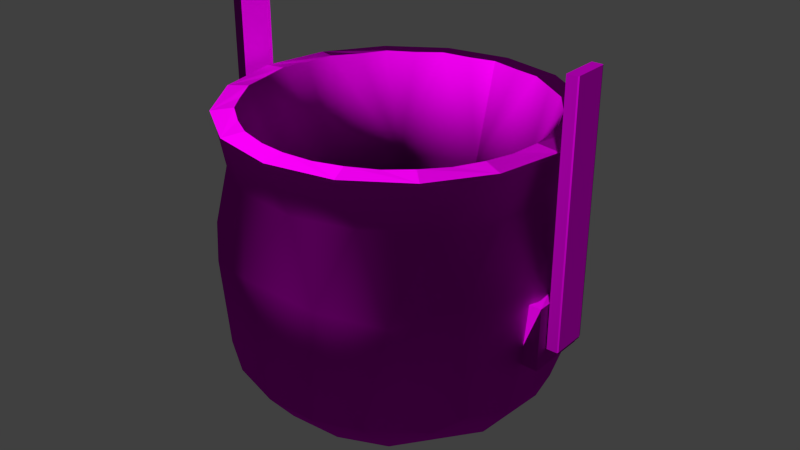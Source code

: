 # Source: obstacles_2way_lavabucket_1.blend  (saved by Blender 2.70.0; exported with 4.5.12 LTS)
import bpy
from mathutils import Matrix  # noqa: F401  (used for matrix-valued properties, if any)

bpy.ops.wm.read_factory_settings(use_empty=True)
scene = bpy.context.scene
scene.name = 'Scene'

# ---- collections
col_collection_1 = bpy.data.collections.new('Collection 1'); scene.collection.children.link(col_collection_1)

# ---- images (referenced by path relative to the original .blend; pixels are not part of the script)
import os
ASSET_DIR = os.environ.get("B2B_ASSET_DIR", "")  # directory of the original .blend (textures are referenced by path, not embedded)
HERE = os.path.dirname(os.path.abspath(__file__))  # packed textures are extracted next to this script under _unpacked/

def load_image(name, relpath, width, height, colorspace="sRGB"):
    """Load a texture the original file referenced (path relative to the .blend, or extracted next to this script)."""
    p = next((c for c in (os.path.join(HERE, relpath), os.path.join(ASSET_DIR, relpath)) if relpath and os.path.exists(c)), "")
    if p:
        img = bpy.data.images.load(p, check_existing=True)
        img.name = name
    else:  # same state as the original file: an image datablock whose file is absent (Cycles renders it pink)
        img = bpy.data.images.new(name, width, height)
        img.source = "FILE"
        img.filepath = "//" + (relpath or name)
    img.colorspace_settings.name = colorspace
    return img
img_obstacles_2way_metal_2_normal_jpg = load_image('obstacles_2way_metal_2_normal.jpg', 'Texturen/obstacles_2way_metal_2_normal.jpg', 1024, 1024, 'sRGB')
img_obstacles_2way_metal_2_diffuse_jpg = load_image('obstacles_2way_metal_2_diffuse.jpg', 'Texturen/obstacles_2way_metal_2_diffuse.jpg', 1024, 1024, 'sRGB')
img_obstacles_2way_metal_1_normal_jpg = load_image('obstacles_2way_metal_1_normal.jpg', 'Texturen/obstacles_2way_metal_1_normal.jpg', 1024, 1024, 'sRGB')
img_obstacles_2way_metal_1_diffuse_jpg = load_image('obstacles_2way_metal_1_diffuse.jpg', 'Texturen/obstacles_2way_metal_1_diffuse.jpg', 1024, 1024, 'sRGB')

# ---- materials (node trees are filled in below, after node groups)
mat_obstacles_2way_lavabucket_1_arms_metal_2 = bpy.data.materials.new('obstacles_2way_lavabucket_1_arms_metal_2')
mat_obstacles_2way_lavabucket_1_arms_metal_2.alpha_threshold = 0.0
mat_obstacles_2way_lavabucket_1_arms_metal_2.roughness = 0.5
mat_obstacles_2way_lavabucket_1_arms_metal_2.line_color = (0.0, 0.0, 0.0, 1.0)
mat_obstacles_2way_lavabucket_1_body_metal_1 = bpy.data.materials.new('obstacles_2way_lavabucket_1_body_metal_1')
mat_obstacles_2way_lavabucket_1_body_metal_1.alpha_threshold = 0.0
mat_obstacles_2way_lavabucket_1_body_metal_1.roughness = 0.5
mat_obstacles_2way_lavabucket_1_body_metal_1.line_color = (0.0, 0.0, 0.0, 1.0)

# ---- material node trees
mat_obstacles_2way_lavabucket_1_arms_metal_2.use_nodes = True; mat_obstacles_2way_lavabucket_1_arms_metal_2.node_tree.nodes.clear()
_N = mat_obstacles_2way_lavabucket_1_arms_metal_2.node_tree.nodes; _L = mat_obstacles_2way_lavabucket_1_arms_metal_2.node_tree.links
n0 = _N.new('ShaderNodeOutputMaterial'); n0.name = 'Material Output'; n0.location = (300, 300)
n1 = _N.new('ShaderNodeBsdfDiffuse'); n1.name = 'Diffuse BSDF'; n1.location = (10, 300)
n2 = _N.new('ShaderNodeNormalMap'); n2.name = 'Normal Map'; n2.location = (-229, 184)
n3 = _N.new('ShaderNodeTexCoord'); n3.name = 'Texture Coordinate'; n3.location = (-691, 314)
n4 = _N.new('ShaderNodeTexImage'); n4.name = 'Image Texture.001'; n4.location = (-477, 188)
n4.width = 140
n4.image = img_obstacles_2way_metal_2_normal_jpg
n5 = _N.new('ShaderNodeTexImage'); n5.name = 'Image Texture'; n5.location = (-463, 448)
n5.width = 140
n5.image = img_obstacles_2way_metal_2_diffuse_jpg
_L.new(n1.outputs[0], n0.inputs[0])
_L.new(n3.outputs[2], n5.inputs[0])
_L.new(n3.outputs[2], n4.inputs[0])
_L.new(n5.outputs[0], n1.inputs[0])
_L.new(n4.outputs[0], n2.inputs[1])
_L.new(n2.outputs[0], n1.inputs[2])
n0.is_active_output = True
mat_obstacles_2way_lavabucket_1_body_metal_1.use_nodes = True; mat_obstacles_2way_lavabucket_1_body_metal_1.node_tree.nodes.clear()
_N = mat_obstacles_2way_lavabucket_1_body_metal_1.node_tree.nodes; _L = mat_obstacles_2way_lavabucket_1_body_metal_1.node_tree.links
n0 = _N.new('ShaderNodeOutputMaterial'); n0.name = 'Material Output'; n0.location = (300, 300)
n1 = _N.new('ShaderNodeBsdfDiffuse'); n1.name = 'Diffuse BSDF'; n1.location = (10, 300)
n2 = _N.new('ShaderNodeNormalMap'); n2.name = 'Normal Map'; n2.location = (-229, 184)
n3 = _N.new('ShaderNodeTexCoord'); n3.name = 'Texture Coordinate'; n3.location = (-691, 314)
n4 = _N.new('ShaderNodeTexImage'); n4.name = 'Image Texture.001'; n4.location = (-477, 188)
n4.width = 140
n4.image = img_obstacles_2way_metal_1_normal_jpg
n5 = _N.new('ShaderNodeTexImage'); n5.name = 'Image Texture'; n5.location = (-463, 448)
n5.width = 140
n5.image = img_obstacles_2way_metal_1_diffuse_jpg
_L.new(n1.outputs[0], n0.inputs[0])
_L.new(n3.outputs[2], n5.inputs[0])
_L.new(n3.outputs[2], n4.inputs[0])
_L.new(n5.outputs[0], n1.inputs[0])
_L.new(n4.outputs[0], n2.inputs[1])
_L.new(n2.outputs[0], n1.inputs[2])
n0.is_active_output = True

# ---- world
world_world = bpy.data.worlds.new('World'); scene.world = world_world
world_world.color = (0.05088, 0.05088, 0.05088)
world_world.use_sun_shadow = False
world_world.sun_shadow_jitter_overblur = 0.0
world_world.cycles.sampling_method = 'MANUAL'
world_world.cycles.sample_map_resolution = 256

# ---- meshes
me_cube_003 = bpy.data.meshes.new('Cube.003')
me_cube_003.from_pydata([(31.03, -0.8976, -0.8712), (31.03, -0.9976, -0.7712), (31.03, 1.002, -0.7712), (31.03, 0.9024, -0.8712), (32.83, 1.002, -0.7712), (32.93, 0.9024, -0.7712), (32.83, 0.9024, -0.8712), (32.93, -0.8976, -0.7712), (32.83, -0.9976, -0.7712), (32.83, -0.8976, -0.8712), (31.03, -0.9976, 12.58), (31.03, 1.002, 12.58), (32.83, 1.002, 12.58), (32.93, 0.9024, 12.58), (32.93, -0.8976, 12.58), (32.83, -0.9976, 12.58)], [], [(0, 3, 6, 9), (13, 14, 7, 5), (11, 12, 4, 2), (15, 10, 1, 8), (11, 2, 1, 10), (0, 1, 2, 3), (4, 5, 6), (7, 8, 9), (12, 15, 14, 13), (13, 5, 4, 12), (6, 3, 2, 4), (15, 8, 7, 14), (9, 6, 5, 7), (0, 9, 8, 1), (12, 11, 10, 15)])
_uv = me_cube_003.uv_layers.new(name='UVMap')
_uv.uv.foreach_set('vector', [0.5147, 0.2282, 0.5891, 0.2282, 0.5891, 0.3026, 0.5147, 0.3026, 0.3354, 0.7599, 0.2569, 0.7583, 0.257, 0.2563, 0.3391, 0.2567, 0.4166, 0.7664, 0.3445, 0.7649, 0.3463, 0.2559, 0.4276, 0.2312, 0.2477, 0.7636, 0.1713, 0.7648, 0.1713, 0.2314, 0.2494, 0.2557, 0.4277, 0.7759, 0.4277, 0.2241, 0.5104, 0.2241, 0.5104, 0.7759, 0.5147, 0.2282, 0.5105, 0.2241, 0.5932, 0.2241, 0.5891, 0.2282, 0.3463, 0.2559, 0.3391, 0.2567, 0.3419, 0.2493, 0.257, 0.2563, 0.2494, 0.2557, 0.254, 0.2492, 0.3445, 0.7649, 0.2477, 0.7636, 0.2569, 0.7583, 0.3354, 0.7599, 0.3354, 0.7599, 0.3391, 0.2567, 0.3463, 0.2559, 0.3445, 0.7649, 0.3419, 0.2493, 0.4255, 0.2241, 0.4276, 0.2312, 0.3463, 0.2559, 0.2477, 0.7636, 0.2494, 0.2557, 0.257, 0.2563, 0.2569, 0.7583, 0.254, 0.2492, 0.3419, 0.2493, 0.3391, 0.2567, 0.257, 0.2563, 0.1732, 0.225, 0.254, 0.2492, 0.2494, 0.2557, 0.1713, 0.2314, 0.5932, 0.3028, 0.5932, 0.3771, 0.5105, 0.3771, 0.5105, 0.3028])
me_cube_003.materials.append(mat_obstacles_2way_lavabucket_1_arms_metal_2)
me_cube_003.use_remesh_preserve_volume = False
me_cube_003.use_remesh_preserve_attributes = False
me_cube_003.use_mirror_vertex_groups = False
me_cube_003.update()
me_sphere = bpy.data.meshes.new('Sphere')
me_sphere.from_pydata([(-1.071, -0.1842, -0.3019), (-1.071, 0.1852, -0.3029), (-0.9341, 0.1843, -0.3026), (-0.9341, -0.1853, -0.3032), (-1.071, -0.1852, 0.2936), (-1.071, 0.1842, 0.2926), (-0.9341, 0.1853, 0.2939), (-0.9341, -0.1843, 0.2933), (0.9444, -0.1843, -0.3026), (0.9444, 0.1853, -0.3032), (1.082, 0.1842, -0.3019), (1.081, -0.1852, -0.3029), (0.9444, -0.1853, 0.2939), (0.9444, 0.1843, 0.2933), (1.081, 0.1852, 0.2936), (1.082, -0.1842, 0.2926), (-0.9383, -0.3886, 1.537), (-0.7181, -0.7181, 1.537), (0.7181, -0.7181, 1.537), (0.9383, -0.3886, 1.537), (0.9383, 0.3886, 1.537), (0.3886, 0.9383, 1.537), (-0.3886, 0.9383, 1.537), (-0.7181, 0.7181, 1.537), (-0.9383, 0.3886, 1.537), (-0.9973, 0.0, 1.496), (-0.9214, 0.3816, 1.496), (0.7052, 0.7052, 1.496), (0.9973, -3.278e-07, 1.496), (-6.054e-07, -0.9973, 1.496), (-0.7052, -0.7052, 1.496), (-0.9214, -0.3816, 1.496), (-0.3886, -0.9383, 1.537), (-6.602e-07, -1.016, 1.537), (0.3886, -0.9383, 1.537), (1.016, -5.813e-07, 1.537), (0.7181, 0.7181, 1.537), (1.71e-07, 1.016, 1.537), (-1.016, 7.161e-07, 1.537), (-0.8166, -0.3383, 1.558), (-5.662e-07, -0.8839, 1.558), (0.625, -0.625, 1.558), (0.8839, -2.98e-07, 1.558), (0.8166, 0.3383, 1.558), (-0.3383, 0.8166, 1.558), (-0.625, 0.625, 1.558), (-0.8839, 0.0, 1.558), (-0.7052, 0.7052, 1.496), (-0.3816, 0.9214, 1.496), (-1.118e-08, 0.9973, 1.496), (0.3816, 0.9214, 1.496), (0.9214, 0.3816, 1.496), (0.9214, -0.3817, 1.496), (0.7052, -0.7052, 1.496), (0.3816, -0.9214, 1.496), (-0.3817, -0.9214, 1.496), (-0.625, -0.625, 1.558), (-0.3383, -0.8166, 1.558), (0.3383, -0.8166, 1.558), (0.8166, -0.3383, 1.558), (0.625, 0.625, 1.558), (0.3383, 0.8166, 1.558), (-3.912e-08, 0.8839, 1.558), (-0.8166, 0.3383, 1.558), (-0.9689, 0.1927, 1.485), (-0.8214, -0.5488, 1.485), (-0.9689, -0.1927, 1.485), (-0.4863, 0.7277, 1.548), (0.8584, 0.1707, 1.548), (-0.8584, -0.1707, 1.548), (-0.8521, 0.4741, -0.7725), (-0.9489, 0.1887, -0.7884), (-0.5563, 0.8325, -0.6432), (-0.3168, 0.5311, -1.303), (-0.5526, 0.6963, -0.9872), (-0.06738, 0.5143, -1.374), (-0.202, 0.8642, -0.9969), (-0.1131, 0.9843, -0.6643), (0.2299, 0.9472, -0.7885), (0.6058, 0.7641, -0.7725), (0.5371, 0.3148, -1.301), (0.7548, 0.4768, -0.9882), (0.8661, 0.4811, -0.6643), (-0.5488, 0.8214, 1.485), (0.3885, -3.819e-07, -1.432), (0.6119, 0.0895, -1.303), (0.8798, 0.1517, -0.9882), (0.9843, 0.1131, -0.6643), (-0.1927, 0.9689, 1.485), (0.1927, 0.9689, 1.485), (0.5488, -0.8214, 1.485), (0.8661, -0.4811, -0.6643), (0.5992, -0.1743, -1.297), (0.9389, -0.2222, -0.803), (0.8214, -0.5488, 1.485), (0.8209, 0.6446, 0.3797), (-0.6446, 0.8209, 0.3797), (0.7429, -0.6247, -0.7898), (0.4456, -0.4131, -1.312), (-0.3962, 0.9565, 0.4063), (0.6239, -0.8363, 0.312), (0.4741, -0.8521, -0.7725), (1.036, -0.1247, 0.3797), (1.005, 0.2814, 0.3797), (-1.005, -0.2814, 0.3797), (-0.9097, 0.5118, 0.3797), (-0.185, -1.031, 0.4375), (-0.8209, -0.6446, 0.3797), (-0.1119, -0.9687, -0.7725), (0.0895, -0.6119, -1.303), (0.1888, -0.9489, -0.7884), (-1.036, 0.1247, 0.3797), (0.8815, -0.5654, 0.4375), (-0.4473, -0.8615, -0.7898), (-5.618e-07, -0.3885, -1.432), (-0.5339, -0.8964, 0.312), (0.2814, -1.005, 0.3797), (-0.6161, -0.776, -0.6643), (-0.1943, -0.197, -1.477), (-0.8324, -0.5072, -0.7885), (-0.2657, -0.006793, -1.476), (-0.05556, 0.1341, -1.503), (0.1961, 0.1904, -1.477), (0.193, -0.193, -1.474), (-0.9687, -0.1119, -0.7725), (0.1707, 0.8584, 1.548), (-0.4863, -0.7277, 1.548), (0.4863, 0.7277, 1.548), (-0.3417, -0.825, -0.7961), (-0.6314, 0.6314, -0.7961), (0.7463, -0.4987, -0.7954), (0.3417, 0.8249, -0.7961), (-0.1751, 0.8804, -0.7954), (-0.7463, -0.4987, -0.7954), (0.6914, 0.5588, -0.7956), (0.09377, -0.8841, -0.7956), (0.8526, 0.2517, -0.7956), (0.4249, -0.7809, -0.7956), (-0.8841, -0.09378, -0.7956), (0.8841, -0.09378, -0.7956), (-0.8526, 0.2517, -0.7956), (-0.4608, -0.566, 0.5745), (0.4009, 0.6, 0.5599), (0.6363, -0.3294, 0.5765), (0.5488, 0.8214, 1.485), (0.1927, -0.9689, 1.485), (0.9689, 0.1927, 1.485), (0.9689, -0.1927, 1.485), (-0.5488, -0.8214, 1.485), (-0.8214, 0.5488, 1.485), (-0.1927, -0.9689, 1.485), (0.8214, 0.5488, 1.485), (-0.1708, -0.8584, 1.548), (-0.7277, 0.4863, 1.548), (0.7277, -0.4863, 1.548), (-0.1707, 0.8584, 1.548), (-0.7277, -0.4863, 1.548), (0.7277, 0.4863, 1.548), (0.1707, -0.8584, 1.548), (0.4863, -0.7277, 1.548), (0.8584, -0.1707, 1.548), (-0.8584, 0.1707, 1.548), (0.7919, 0.5291, 1.055), (-0.7077, -0.1408, 0.5599), (0.4009, -0.6, 0.5599), (-0.5633, -0.1524, -1.339), (-0.76, 0.2149, -1.134), (-0.3931, 0.2404, -1.403), (-0.6194, 0.4482, -1.16), (0.2095, 0.5058, -1.349), (0.1781, 0.7713, -1.136), (0.4203, 0.629, -1.171), (0.3641, 0.8791, 1.097), (-0.07944, 0.9416, 1.079), (0.722, -0.6096, 1.079), (0.8012, -0.2431, -1.086), (0.4597, -0.6444, -1.136), (0.5266, 0.9005, 0.4046), (0.2276, -0.8037, -1.066), (-0.1306, -0.7807, -1.136), (-0.1247, 1.036, 0.3797), (-0.2648, -0.4904, -1.347), (-0.4194, -0.6713, -1.136), (0.2563, 1.011, 0.312), (-0.6554, -0.5178, -1.066), (0.4337, -0.8395, 1.079), (-0.4337, 0.8395, 1.079), (-0.7877, -0.1567, -1.125), (-0.9416, -0.07944, 1.079), (-0.9003, 0.2869, 1.079), (-0.2869, -0.9003, 1.079), (0.9416, 0.07944, 1.079), (-0.6096, -0.722, 1.079), (-0.8395, -0.4337, 1.079), (-0.722, 0.6096, 1.079), (0.07944, -0.9416, 1.079), (0.9003, -0.2869, 1.079), (0.6363, 0.3294, 0.5765), (-0.6829, 0.217, 0.5765), (-0.4608, 0.566, 0.5745), (0.722, -2.801e-07, 0.5887), (-1.757e-08, 0.722, 0.5887), (-6.552e-07, -0.722, 0.5887)], [], [(7, 6, 5, 4), (5, 6, 2, 1), (7, 4, 0, 3), (8, 9, 10, 11), (14, 15, 11, 10), (15, 14, 13, 12), (13, 14, 10, 9), (15, 12, 8, 11), (4, 5, 1, 0), (172, 173, 49, 89), (26, 64, 25, 38, 24), (25, 66, 31, 16, 38), (31, 65, 30, 17, 16), (38, 16, 39, 69, 46), (35, 20, 43, 68, 42), (22, 23, 45, 67, 44), (71, 70, 166), (170, 171, 169), (173, 186, 48, 88), (174, 196, 52, 94), (178, 110, 108, 179), (179, 108, 113, 182), (182, 113, 119, 184), (185, 174, 53, 90), (121, 122, 123), (121, 123, 118), (186, 194, 47, 83), (121, 118, 120), (188, 193, 31, 66), (47, 149, 26, 24, 23), (55, 150, 29, 33, 32), (53, 94, 52, 19, 18), (28, 146, 51, 20, 35), (52, 147, 28, 35, 19), (29, 145, 54, 34, 33), (50, 89, 49, 37, 21), (27, 144, 50, 21, 36), (48, 83, 47, 23, 22), (51, 151, 27, 36, 20), (30, 148, 55, 32, 17), (54, 90, 53, 18, 34), (49, 88, 48, 22, 37), (16, 17, 56, 156, 39), (37, 22, 44, 155, 62), (36, 21, 61, 127, 60), (18, 19, 59, 154, 41), (19, 35, 42, 160, 59), (32, 33, 40, 152, 57), (34, 18, 41, 159, 58), (33, 34, 58, 158, 40), (20, 36, 60, 157, 43), (17, 32, 57, 126, 56), (21, 37, 62, 125, 61), (24, 38, 46, 161, 63), (23, 24, 63, 153, 45), (189, 188, 25, 64), (190, 195, 29, 150), (191, 162, 51, 146), (192, 190, 55, 148), (162, 27, 151), (193, 192, 30, 65), (194, 189, 26, 149), (195, 185, 54, 145), (196, 191, 28, 147), (140, 198, 163, 138), (172, 50, 144), (197, 142, 134), (129, 199, 198, 140), (135, 202, 164, 137), (200, 197, 136), (201, 199, 132), (166, 187, 124, 71), (165, 187, 166), (171, 170, 78, 79), (167, 166, 168), (70, 72, 74), (74, 76, 73), (76, 72, 77), (169, 80, 122), (122, 80, 85, 84), (183, 180, 173, 172), (81, 86, 80), (177, 183, 172), (86, 81, 82, 87), (86, 175, 85), (180, 99, 186, 173), (123, 84, 92, 98), (112, 196, 174), (84, 85, 92), (175, 86, 93), (86, 87, 93), (123, 98, 109, 114), (175, 176, 98), (175, 93, 97), (79, 78, 183, 177), (176, 97, 101), (96, 72, 70, 105), (178, 179, 109), (178, 101, 110), (100, 97, 91, 112), (114, 109, 181), (77, 72, 99, 180), (112, 91, 93, 102), (105, 70, 71, 111), (181, 179, 182), (78, 77, 180, 183), (0, 1, 2, 3), (115, 113, 108, 106), (118, 181, 165), (181, 182, 165), (106, 108, 110, 116), (100, 112, 174, 185), (121, 120, 167), (121, 167, 75), (122, 121, 75), (123, 122, 84), (118, 123, 114), (116, 100, 185), (61, 125, 201, 142), (99, 96, 186), (96, 194, 186), (187, 119, 124), (141, 128, 133), (126, 57, 141), (115, 106, 190, 192), (125, 62, 201), (142, 131, 134), (127, 61, 142), (111, 104, 188), (104, 193, 188), (105, 111, 189), (111, 188, 189), (106, 195, 190), (102, 103, 191), (103, 162, 191), (103, 95, 162), (107, 115, 192), (27, 162, 172, 144), (104, 107, 193), (107, 192, 193), (96, 105, 194), (105, 189, 194), (106, 116, 195), (116, 185, 195), (112, 102, 196), (102, 191, 196), (162, 95, 177, 172), (197, 157, 60, 142), (197, 134, 136), (198, 161, 46, 163), (199, 153, 63, 198), (200, 68, 43, 197), (69, 39, 163), (200, 136, 139), (39, 156, 141, 163), (199, 129, 132), (67, 45, 199), (201, 155, 44, 199), (156, 56, 141), (41, 154, 143, 164), (143, 200, 139, 130), (154, 59, 143), (59, 160, 200, 143), (57, 152, 202, 141), (160, 42, 200), (202, 158, 58, 164), (152, 40, 202), (159, 41, 164), (165, 166, 167), (167, 168, 73), (168, 70, 74), (169, 171, 80), (171, 79, 81), (175, 97, 176), (98, 176, 109), (176, 101, 178), (184, 119, 187), (131, 201, 132), (138, 163, 133), (128, 202, 135), (137, 164, 130), (167, 120, 165), (168, 166, 70), (167, 73, 75), (73, 168, 74), (74, 72, 76), (75, 76, 170), (75, 73, 76), (76, 77, 78), (75, 169, 122), (169, 75, 170), (170, 76, 78), (80, 171, 81), (81, 79, 82), (50, 172, 89), (85, 80, 86), (49, 173, 88), (53, 174, 94), (92, 85, 175), (98, 92, 175), (97, 93, 91), (104, 119, 107), (119, 117, 107), (103, 82, 95), (82, 79, 95), (95, 79, 177), (111, 124, 104), (124, 119, 104), (109, 176, 178), (99, 72, 96), (102, 87, 103), (87, 82, 103), (181, 109, 179), (93, 87, 102), (118, 114, 181), (113, 117, 119), (71, 124, 111), (116, 101, 100), (101, 97, 100), (165, 184, 187), (165, 182, 184), (107, 117, 115), (117, 113, 115), (110, 101, 116), (54, 185, 90), (48, 186, 83), (120, 118, 165), (56, 126, 141), (142, 201, 131), (60, 127, 142), (25, 188, 66), (26, 189, 64), (55, 190, 150), (28, 191, 146), (51, 162, 151), (30, 192, 148), (31, 193, 65), (47, 194, 149), (29, 195, 145), (52, 196, 147), (43, 157, 197), (63, 161, 198), (45, 153, 199), (46, 69, 163), (42, 68, 200), (44, 67, 199), (163, 141, 133), (62, 155, 201), (164, 143, 130), (141, 202, 128), (58, 159, 164), (40, 158, 202)])
me_sphere.polygons.foreach_set('use_smooth', [0, 0, 0, 0, 0, 0, 0, 0, 0, 1, 0, 0, 0, 0, 0, 0, 1, 1, 1, 1, 1, 1, 1, 1, 1, 1, 1, 1, 1, 0, 0, 0, 0, 0, 0, 0, 0, 0, 0, 0, 0, 0, 0, 0, 0, 0, 0, 0, 0, 0, 0, 0, 0, 0, 0, 1, 1, 1, 1, 1, 1, 1, 1, 1, 1, 1, 1, 1, 1, 1, 1, 1, 1, 1, 1, 1, 1, 1, 1, 1, 1, 1, 1, 1, 1, 1, 1, 1, 1, 1, 1, 1, 1, 1, 1, 1, 1, 1, 1, 1, 1, 1, 1, 1, 1, 1, 0, 1, 1, 1, 1, 1, 1, 1, 1, 1, 1, 1, 1, 1, 1, 1, 1, 1, 1, 1, 1, 1, 1, 1, 1, 1, 1, 1, 1, 1, 1, 1, 1, 1, 1, 1, 1, 1, 1, 1, 1, 1, 1, 1, 1, 1, 1, 1, 1, 1, 1, 1, 1, 1, 1, 1, 1, 1, 1, 1, 1, 1, 1, 1, 1, 1, 1, 1, 1, 1, 1, 1, 1, 1, 1, 1, 1, 1, 1, 1, 1, 1, 1, 1, 1, 1, 1, 1, 1, 1, 1, 1, 1, 1, 1, 1, 1, 1, 1, 1, 1, 1, 1, 1, 1, 1, 1, 1, 1, 1, 1, 1, 1, 1, 1, 1, 1, 1, 1, 1, 1, 1, 1, 1, 1, 1, 1, 1, 1, 1, 1, 1, 1, 1, 1, 1, 1, 1, 1, 1, 1, 1, 1, 1, 1, 1])
_uv = me_sphere.uv_layers.new(name='UVMap')
_uv.uv.foreach_set('vector', [1.071, 1.038, 1.044, 1.167, 1.015, 1.136, 1.019, 1.076, 1.015, 1.136, 1.044, 1.167, 0.877, 1.167, 0.9289, 1.129, 1.071, 1.038, 1.019, 1.076, 0.9327, 1.069, 0.9041, 1.038, 0.877, 0.8438, 1.006, 0.8709, 0.9748, 0.8995, 0.9146, 0.8957, 0.968, 0.986, 0.9078, 0.9821, 0.9146, 0.8957, 0.9748, 0.8995, 0.9078, 0.9821, 0.968, 0.986, 1.006, 1.038, 0.877, 1.011, 1.006, 1.038, 0.968, 0.986, 0.9748, 0.8995, 1.006, 0.8709, 0.9078, 0.9821, 0.877, 1.011, 0.877, 0.8438, 0.9146, 0.8957, 1.019, 1.076, 1.015, 1.136, 0.9289, 1.129, 0.9327, 1.069, 1.101, 0.5611, 1.21, 0.5087, 1.234, 0.626, 1.182, 0.6394, 0.07451, 0.7282, 0.1254, 0.7399, 0.1731, 0.7558, 0.1701, 0.7671, 0.07082, 0.7398, 0.1731, 0.7558, 0.2223, 0.7643, 0.2687, 0.777, 0.2665, 0.788, 0.1701, 0.7671, 0.2687, 0.777, 0.3166, 0.7821, 0.3621, 0.7914, 0.3607, 0.8022, 0.2665, 0.788, 0.1701, 0.7671, 0.2665, 0.788, 0.2591, 0.8235, 0.2087, 0.8108, 0.1603, 0.8033, 0.8837, 0.7532, 0.97, 0.725, 0.9804, 0.7559, 0.9354, 0.7703, 0.8931, 0.7877, -0.1413, 0.6701, -0.03218, 0.7071, -0.04548, 0.7458, -0.1005, 0.7259, -0.1549, 0.7114, 0.3423, 0.3011, 0.3021, 0.2613, 0.3875, 0.2484, 0.7931, 0.1527, 0.7625, 0.2072, 0.7114, 0.1652, -0.1725, 0.4933, -0.06522, 0.5445, -0.1366, 0.6569, -0.1945, 0.6328, 0.7151, 0.6866, 0.7928, 0.6695, 0.7959, 0.764, 0.7552, 0.7699, 0.5793, 0.367, 0.5719, 0.4038, 0.5352, 0.4042, 0.5373, 0.3542, 0.5373, 0.3542, 0.5352, 0.4042, 0.4934, 0.3928, 0.5005, 0.3435, 0.5005, 0.3435, 0.4934, 0.3928, 0.4287, 0.368, 0.4624, 0.3381, 0.6377, 0.6982, 0.7151, 0.6866, 0.7141, 0.7802, 0.6721, 0.7842, 0.5661, 0.1589, 0.6365, 0.1989, 0.5964, 0.266, 0.5661, 0.1589, 0.5964, 0.266, 0.5329, 0.2548, -0.06522, 0.5445, 0.03556, 0.5892, -0.02791, 0.695, -0.08007, 0.6736, 0.5661, 0.1589, 0.5329, 0.2548, 0.5112, 0.2185, 0.2214, 0.6568, 0.309, 0.6795, 0.2687, 0.777, 0.2223, 0.7643, -0.02791, 0.695, 0.02509, 0.7094, 0.07451, 0.7282, 0.07082, 0.7398, -0.03218, 0.7071, 0.4533, 0.7987, 0.4986, 0.7967, 0.5425, 0.799, 0.5427, 0.8093, 0.4527, 0.8093, 0.7141, 0.7802, 0.7552, 0.7699, 0.7959, 0.764, 0.798, 0.7732, 0.7156, 0.7899, 0.8807, 0.7428, 0.9237, 0.7266, 0.9669, 0.7152, 0.97, 0.725, 0.8837, 0.7532, 0.7959, 0.764, 0.8366, 0.7514, 0.8807, 0.7428, 0.8837, 0.7532, 0.798, 0.7732, 0.5425, 0.799, 0.5865, 0.7936, 0.6295, 0.7925, 0.6305, 0.8025, 0.5427, 0.8093, 1.135, 0.6569, 1.182, 0.6394, 1.234, 0.626, 1.238, 0.638, 1.138, 0.6674, 1.049, 0.686, 1.09, 0.6695, 1.135, 0.6569, 1.138, 0.6674, 1.052, 0.6951, -0.1366, 0.6569, -0.08007, 0.6736, -0.02791, 0.695, -0.03218, 0.7071, -0.1413, 0.6701, 0.9669, 0.7152, 1.008, 0.6983, 1.049, 0.686, 1.052, 0.6951, 0.97, 0.725, 0.3621, 0.7914, 0.4086, 0.793, 0.4533, 0.7987, 0.4527, 0.8093, 0.3607, 0.8022, 0.6295, 0.7925, 0.6721, 0.7842, 0.7141, 0.7802, 0.7156, 0.7899, 0.6305, 0.8025, -0.2594, 0.6135, -0.1945, 0.6328, -0.1366, 0.6569, -0.1413, 0.6701, -0.266, 0.6284, 0.2665, 0.788, 0.3607, 0.8022, 0.3557, 0.8369, 0.3062, 0.8278, 0.2591, 0.8235, -0.266, 0.6284, -0.1413, 0.6701, -0.1549, 0.7114, -0.2135, 0.692, -0.2722, 0.6782, 1.052, 0.6951, 1.138, 0.6674, 1.148, 0.6999, 1.104, 0.7105, 1.062, 0.7235, 0.7156, 0.7899, 0.798, 0.7732, 0.8037, 0.8019, 0.7614, 0.81, 0.7203, 0.821, 0.798, 0.7732, 0.8837, 0.7532, 0.8931, 0.7877, 0.8477, 0.7937, 0.8037, 0.8019, 0.4527, 0.8093, 0.5427, 0.8093, 0.543, 0.8427, 0.4952, 0.8409, 0.4504, 0.8434, 0.6305, 0.8025, 0.7156, 0.7899, 0.7203, 0.821, 0.6753, 0.8262, 0.6332, 0.835, 0.5427, 0.8093, 0.6305, 0.8025, 0.6332, 0.835, 0.5865, 0.8368, 0.543, 0.8427, 0.97, 0.725, 1.052, 0.6951, 1.062, 0.7235, 1.021, 0.7382, 0.9804, 0.7559, 0.3607, 0.8022, 0.4527, 0.8093, 0.4504, 0.8434, 0.4017, 0.8378, 0.3557, 0.8369, 1.138, 0.6674, 1.238, 0.638, 1.242, 0.6775, 1.195, 0.6867, 1.148, 0.6999, 0.07082, 0.7398, 0.1701, 0.7671, 0.1603, 0.8033, 0.1089, 0.7876, 0.05901, 0.7771, -0.03218, 0.7071, 0.07082, 0.7398, 0.05901, 0.7771, 0.006218, 0.7588, -0.04548, 0.7458, 0.1306, 0.6266, 0.2214, 0.6568, 0.1731, 0.7558, 0.1254, 0.7399, 0.4766, 0.7027, 0.5582, 0.7039, 0.5425, 0.799, 0.4986, 0.7967, 0.8712, 0.6457, 0.9727, 0.6041, 0.9669, 0.7152, 0.9237, 0.7266, 0.3942, 0.6948, 0.4766, 0.7027, 0.4533, 0.7987, 0.4086, 0.793, 0.9727, 0.6041, 1.049, 0.686, 1.008, 0.6983, 0.309, 0.6795, 0.3942, 0.6948, 0.3621, 0.7914, 0.3166, 0.7821, 0.03556, 0.5892, 0.1306, 0.6266, 0.07451, 0.7282, 0.02509, 0.7094, 0.5582, 0.7039, 0.6377, 0.6982, 0.6295, 0.7925, 0.5865, 0.7936, 0.7928, 0.6695, 0.8712, 0.6457, 0.8807, 0.7428, 0.8366, 0.7514, 0.5913, 0.8492, 0.5844, 1.142, 0.5031, 1.141, 0.5229, 0.8469, 1.101, 0.5611, 1.135, 0.6569, 1.09, 0.6695, -0.07054, 1.146, -0.1496, 1.141, -0.1214, 0.8534, 0.6767, 0.8536, 0.6755, 1.138, 0.5844, 1.142, 0.5913, 0.8492, 0.2542, 0.8445, 0.2706, 1.15, 0.1706, 1.145, 0.1847, 0.8438, 0.00701, 1.15, -0.07054, 1.146, -0.05263, 0.8497, 0.776, 1.136, 0.6755, 1.138, 0.7759, 0.8615, 0.3875, 0.2484, 0.4242, 0.2981, 0.3778, 0.3366, 0.3423, 0.3011, 0.464, 0.2688, 0.4242, 0.2981, 0.3875, 0.2484, 0.7625, 0.2072, 0.7931, 0.1527, 0.8769, 0.1888, 0.8308, 0.2635, 0.4559, 0.182, 0.3875, 0.2484, 0.369, 0.1973, 0.3021, 0.2613, 0.2175, 0.1943, 0.3051, 0.1675, 0.3051, 0.1675, 0.2721, 0.05355, 0.4028, 0.1204, 0.2721, 0.05355, 0.2175, 0.1943, 0.1475, 0.07626, 0.7114, 0.1652, 0.7062, 0.244, 0.6365, 0.1989, 0.6365, 0.1989, 0.7062, 0.244, 0.6832, 0.2762, 0.6431, 0.2561, 1.044, 0.3733, 1.133, 0.3342, 1.21, 0.5087, 1.101, 0.5611, 0.7647, 0.2809, 0.7279, 0.3181, 0.7062, 0.244, 0.9993, 0.4266, 1.044, 0.3733, 1.101, 0.5611, 0.7279, 0.3181, 0.7647, 0.2809, 0.7968, 0.3254, 0.7505, 0.3614, 0.7279, 0.3181, 0.6755, 0.3366, 0.6832, 0.2762, -0.05532, 0.3053, 0.007051, 0.3592, -0.06522, 0.5445, -0.1725, 0.4933, 0.5964, 0.266, 0.6431, 0.2561, 0.6552, 0.3024, 0.6194, 0.3167, 0.7138, 0.5574, 0.7928, 0.6695, 0.7151, 0.6866, 0.6431, 0.2561, 0.6832, 0.2762, 0.6552, 0.3024, 0.6755, 0.3366, 0.7279, 0.3181, 0.7017, 0.3686, 0.7279, 0.3181, 0.7505, 0.3614, 0.7017, 0.3686, 0.5964, 0.266, 0.6194, 0.3167, 0.5676, 0.3275, 0.5608, 0.2902, 0.6755, 0.3366, 0.6111, 0.3528, 0.6194, 0.3167, 0.6755, 0.3366, 0.7017, 0.3686, 0.6488, 0.3919, 0.8308, 0.2635, 0.8769, 0.1888, 1.044, 0.3733, 0.9993, 0.4266, 0.6111, 0.3528, 0.6488, 0.3919, 0.608, 0.4029, 0.07362, 0.3952, 0.2175, 0.1943, 0.3021, 0.2613, 0.1561, 0.4462, 0.5793, 0.367, 0.5373, 0.3542, 0.5676, 0.3275, 0.5793, 0.367, 0.608, 0.4029, 0.5719, 0.4038, 0.6487, 0.5495, 0.6488, 0.3919, 0.6764, 0.4, 0.7138, 0.5574, 0.5608, 0.2902, 0.5676, 0.3275, 0.5217, 0.3066, 0.1475, 0.07626, 0.2175, 0.1943, 0.007051, 0.3592, -0.05532, 0.3053, 0.7138, 0.5574, 0.6764, 0.4, 0.7017, 0.3686, 0.788, 0.5249, 0.1561, 0.4462, 0.3021, 0.2613, 0.3423, 0.3011, 0.2347, 0.488, 0.5217, 0.3066, 0.5373, 0.3542, 0.5005, 0.3435, 0.8769, 0.1888, 0.9503, 0.1307, 1.133, 0.3342, 1.044, 0.3733, 0.9327, 1.069, 0.9289, 1.129, 0.877, 1.167, 0.9041, 1.038, 0.4498, 0.5473, 0.4934, 0.3928, 0.5352, 0.4042, 0.5104, 0.5755, 0.5329, 0.2548, 0.5217, 0.3066, 0.464, 0.2688, 0.5217, 0.3066, 0.5005, 0.3435, 0.464, 0.2688, 0.5104, 0.5755, 0.5352, 0.4042, 0.5719, 0.4038, 0.5879, 0.5667, 0.6487, 0.5495, 0.7138, 0.5574, 0.7151, 0.6866, 0.6377, 0.6982, 0.5661, 0.1589, 0.5112, 0.2185, 0.4559, 0.182, 0.5661, 0.1589, 0.4559, 0.182, 0.4583, 0.05355, 0.6365, 0.1989, 0.5661, 0.1589, 0.6872, 0.08167, 0.5964, 0.266, 0.6365, 0.1989, 0.6431, 0.2561, 0.5329, 0.2548, 0.5964, 0.266, 0.5608, 0.2902, 0.5879, 0.5667, 0.6487, 0.5495, 0.6377, 0.6982, -0.2061, 1.343, -0.2389, 1.336, -0.2362, 1.145, -0.1496, 1.141, 0.007051, 0.3592, 0.07362, 0.3952, -0.06522, 0.5445, 0.07362, 0.3952, 0.03556, 0.5892, -0.06522, 0.5445, 0.4242, 0.2981, 0.4287, 0.368, 0.3778, 0.3366, 0.3871, 1.146, 0.3401, 0.8452, 0.4396, 0.8459, 0.3772, 1.357, 0.3431, 1.36, 0.3871, 1.146, 0.4498, 0.5473, 0.5104, 0.5755, 0.4766, 0.7027, 0.3942, 0.6948, -0.2389, 1.336, -0.2722, 1.332, -0.2362, 1.145, -0.1496, 1.141, -0.2073, 0.8603, -0.1214, 0.8534, -0.1723, 1.345, -0.2061, 1.343, -0.1496, 1.141, 0.2347, 0.488, 0.3094, 0.5206, 0.2214, 0.6568, 0.3094, 0.5206, 0.309, 0.6795, 0.2214, 0.6568, 0.1561, 0.4462, 0.2347, 0.488, 0.1306, 0.6266, 0.2347, 0.488, 0.2214, 0.6568, 0.1306, 0.6266, 0.5104, 0.5755, 0.5582, 0.7039, 0.4766, 0.7027, 0.788, 0.5249, 0.8556, 0.4973, 0.8712, 0.6457, 0.8556, 0.4973, 0.9727, 0.6041, 0.8712, 0.6457, 0.8556, 0.4973, 0.925, 0.462, 0.9727, 0.6041, 0.3813, 0.544, 0.4498, 0.5473, 0.3942, 0.6948, 1.049, 0.686, 0.9727, 0.6041, 1.101, 0.5611, 1.09, 0.6695, 0.3094, 0.5206, 0.3813, 0.544, 0.309, 0.6795, 0.3813, 0.544, 0.3942, 0.6948, 0.309, 0.6795, 0.07362, 0.3952, 0.1561, 0.4462, 0.03556, 0.5892, 0.1561, 0.4462, 0.1306, 0.6266, 0.03556, 0.5892, 0.5104, 0.5755, 0.5879, 0.5667, 0.5582, 0.7039, 0.5879, 0.5667, 0.6377, 0.6982, 0.5582, 0.7039, 0.7138, 0.5574, 0.788, 0.5249, 0.7928, 0.6695, 0.788, 0.5249, 0.8712, 0.6457, 0.7928, 0.6695, 0.9727, 0.6041, 0.925, 0.462, 0.9993, 0.4266, 1.101, 0.5611, -0.07054, 1.146, -0.1046, 1.351, -0.139, 1.35, -0.1496, 1.141, -0.07054, 1.146, -0.1214, 0.8534, -0.05263, 0.8497, 0.5844, 1.142, 0.582, 1.349, 0.548, 1.353, 0.5031, 1.141, 0.6755, 1.138, 0.6501, 1.343, 0.6163, 1.348, 0.5844, 1.142, 0.00701, 1.15, -0.03615, 1.355, -0.07051, 1.356, -0.07054, 1.146, 0.5137, 1.353, 0.4796, 1.356, 0.5031, 1.141, 0.00701, 1.15, -0.05263, 0.8497, 0.01637, 0.847, 0.4796, 1.356, 0.4454, 1.354, 0.3871, 1.146, 0.5031, 1.141, 0.6755, 1.138, 0.6767, 0.8536, 0.7759, 0.8615, 0.7166, 1.335, 0.6836, 1.341, 0.6755, 1.138, 0.776, 1.136, 0.7825, 1.325, 0.7501, 1.333, 0.6755, 1.138, 0.4454, 1.354, 0.4114, 1.358, 0.3871, 1.146, 0.1363, 1.362, 0.1017, 1.36, 0.08622, 1.148, 0.1706, 1.145, 0.08622, 1.148, 0.00701, 1.15, 0.01637, 0.847, 0.1006, 0.8447, 0.1017, 1.36, 0.06702, 1.362, 0.08622, 1.148, 0.06702, 1.362, 0.0325, 1.358, 0.00701, 1.15, 0.08622, 1.148, 0.3431, 1.36, 0.3086, 1.359, 0.2706, 1.15, 0.3871, 1.146, 0.0325, 1.358, -0.001921, 1.359, 0.00701, 1.15, 0.2706, 1.15, 0.2398, 1.36, 0.2053, 1.362, 0.1706, 1.145, 0.3086, 1.359, 0.2743, 1.362, 0.2706, 1.15, 0.1708, 1.36, 0.1363, 1.362, 0.1706, 1.145, 0.464, 0.2688, 0.3875, 0.2484, 0.4559, 0.182, 0.4559, 0.182, 0.369, 0.1973, 0.4028, 0.1204, 0.369, 0.1973, 0.3021, 0.2613, 0.3051, 0.1675, 0.7114, 0.1652, 0.7625, 0.2072, 0.7062, 0.244, 0.7625, 0.2072, 0.8308, 0.2635, 0.7647, 0.2809, 0.6755, 0.3366, 0.6488, 0.3919, 0.6111, 0.3528, 0.6194, 0.3167, 0.6111, 0.3528, 0.5676, 0.3275, 0.6111, 0.3528, 0.608, 0.4029, 0.5793, 0.367, 0.4624, 0.3381, 0.4287, 0.368, 0.4242, 0.2981, 0.8766, 0.8751, 0.776, 1.136, 0.7759, 0.8615, 0.5229, 0.8469, 0.5031, 1.141, 0.4396, 0.8459, 0.3401, 0.8452, 0.2706, 1.15, 0.2542, 0.8445, 0.1847, 0.8438, 0.1706, 1.145, 0.1006, 0.8447, 0.4559, 0.182, 0.5112, 0.2185, 0.464, 0.2688, 0.369, 0.1973, 0.3875, 0.2484, 0.3021, 0.2613, 0.4559, 0.182, 0.4028, 0.1204, 0.4583, 0.05355, 0.4028, 0.1204, 0.369, 0.1973, 0.3051, 0.1675, 0.3051, 0.1675, 0.2175, 0.1943, 0.2721, 0.05355, 0.6872, 0.08167, 0.862, 0.05689, 0.7931, 0.1527, 0.4583, 0.05355, 0.4028, 0.1204, 0.2721, 0.05355, 0.862, 0.05689, 0.9503, 0.1307, 0.8769, 0.1888, 0.6872, 0.08167, 0.7114, 0.1652, 0.6365, 0.1989, 0.7114, 0.1652, 0.6872, 0.08167, 0.7931, 0.1527, 0.7931, 0.1527, 0.862, 0.05689, 0.8769, 0.1888, 0.7062, 0.244, 0.7625, 0.2072, 0.7647, 0.2809, 0.7647, 0.2809, 0.8308, 0.2635, 0.7968, 0.3254, 1.135, 0.6569, 1.101, 0.5611, 1.182, 0.6394, 0.6832, 0.2762, 0.7062, 0.244, 0.7279, 0.3181, -0.2594, 0.6135, -0.1725, 0.4933, -0.1945, 0.6328, 0.7141, 0.7802, 0.7151, 0.6866, 0.7552, 0.7699, 0.6552, 0.3024, 0.6832, 0.2762, 0.6755, 0.3366, 0.6194, 0.3167, 0.6552, 0.3024, 0.6755, 0.3366, 0.6488, 0.3919, 0.7017, 0.3686, 0.6764, 0.4, 0.3094, 0.5206, 0.4287, 0.368, 0.3813, 0.544, 0.4287, 0.368, 0.4652, 0.4016, 0.3813, 0.544, 0.8556, 0.4973, 0.7968, 0.3254, 0.925, 0.462, 0.7968, 0.3254, 0.8308, 0.2635, 0.925, 0.462, 0.925, 0.462, 0.8308, 0.2635, 0.9993, 0.4266, 0.2347, 0.488, 0.3778, 0.3366, 0.3094, 0.5206, 0.3778, 0.3366, 0.4287, 0.368, 0.3094, 0.5206, 0.5676, 0.3275, 0.6111, 0.3528, 0.5793, 0.367, 0.007051, 0.3592, 0.2175, 0.1943, 0.07362, 0.3952, 0.788, 0.5249, 0.7505, 0.3614, 0.8556, 0.4973, 0.7505, 0.3614, 0.7968, 0.3254, 0.8556, 0.4973, 0.5217, 0.3066, 0.5676, 0.3275, 0.5373, 0.3542, 0.7017, 0.3686, 0.7505, 0.3614, 0.788, 0.5249, 0.5329, 0.2548, 0.5608, 0.2902, 0.5217, 0.3066, 0.4934, 0.3928, 0.4652, 0.4016, 0.4287, 0.368, 0.3423, 0.3011, 0.3778, 0.3366, 0.2347, 0.488, 0.5879, 0.5667, 0.608, 0.4029, 0.6487, 0.5495, 0.608, 0.4029, 0.6488, 0.3919, 0.6487, 0.5495, 0.464, 0.2688, 0.4624, 0.3381, 0.4242, 0.2981, 0.464, 0.2688, 0.5005, 0.3435, 0.4624, 0.3381, 0.3813, 0.544, 0.4652, 0.4016, 0.4498, 0.5473, 0.4652, 0.4016, 0.4934, 0.3928, 0.4498, 0.5473, 0.5719, 0.4038, 0.608, 0.4029, 0.5879, 0.5667, 0.6295, 0.7925, 0.6377, 0.6982, 0.6721, 0.7842, -0.1366, 0.6569, -0.06522, 0.5445, -0.08007, 0.6736, 0.5112, 0.2185, 0.5329, 0.2548, 0.464, 0.2688, 0.4114, 1.358, 0.3772, 1.357, 0.3871, 1.146, -0.1496, 1.141, -0.2362, 1.145, -0.2073, 0.8603, -0.139, 1.35, -0.1723, 1.345, -0.1496, 1.141, 0.1731, 0.7558, 0.2214, 0.6568, 0.2223, 0.7643, 0.07451, 0.7282, 0.1306, 0.6266, 0.1254, 0.7399, 0.4533, 0.7987, 0.4766, 0.7027, 0.4986, 0.7967, 0.8807, 0.7428, 0.8712, 0.6457, 0.9237, 0.7266, 0.9669, 0.7152, 0.9727, 0.6041, 1.008, 0.6983, 0.3621, 0.7914, 0.3942, 0.6948, 0.4086, 0.793, 0.2687, 0.777, 0.309, 0.6795, 0.3166, 0.7821, -0.02791, 0.695, 0.03556, 0.5892, 0.02509, 0.7094, 0.5425, 0.799, 0.5582, 0.7039, 0.5865, 0.7936, 0.7959, 0.764, 0.7928, 0.6695, 0.8366, 0.7514, -0.07051, 1.356, -0.1046, 1.351, -0.07054, 1.146, 0.6163, 1.348, 0.582, 1.349, 0.5844, 1.142, 0.6836, 1.341, 0.6501, 1.343, 0.6755, 1.138, 0.548, 1.353, 0.5137, 1.353, 0.5031, 1.141, -0.001921, 1.359, -0.03615, 1.355, 0.00701, 1.15, 0.7501, 1.333, 0.7166, 1.335, 0.6755, 1.138, 0.5031, 1.141, 0.3871, 1.146, 0.4396, 0.8459, 0.8155, 1.321, 0.7825, 1.325, 0.776, 1.136, 0.1706, 1.145, 0.08622, 1.148, 0.1006, 0.8447, 0.3871, 1.146, 0.2706, 1.15, 0.3401, 0.8452, 0.2053, 1.362, 0.1708, 1.36, 0.1706, 1.145, 0.2743, 1.362, 0.2398, 1.36, 0.2706, 1.15])
me_sphere.materials.append(mat_obstacles_2way_lavabucket_1_body_metal_1)
me_sphere.use_remesh_preserve_volume = False
me_sphere.use_remesh_preserve_attributes = False
me_sphere.use_mirror_vertex_groups = False
me_sphere.update()

# ---- objects
ob_cube_002 = bpy.data.objects.new('Cube.002', me_cube_003)
ob_sphere = bpy.data.objects.new('Sphere', me_sphere)

# ---- transforms, parenting, visibility, modifiers, constraints
ob_cube_002.location = (0.0, 0.0, 0.0)
ob_cube_002.scale = (0.035, 0.1125, 0.1125)
ob_cube_002.lineart.crease_threshold = 0.0
_m = ob_cube_002.modifiers.new('Mirror', 'MIRROR')
ob_sphere.location = (0.0, 0.0, 0.0)
ob_sphere.scale = (1.0, 1.0, 0.6288)
ob_sphere.lineart.crease_threshold = 0.0

# ---- collection membership
col_collection_1.objects.link(ob_cube_002)
col_collection_1.objects.link(ob_sphere)

# ---- scene / render settings (as saved in the file)
scene.frame_start = 1; scene.frame_end = 306; scene.frame_set(0)
scene.render.engine = 'CYCLES'
scene.render.resolution_percentage = 50
scene.render.dither_intensity = 0.0
scene.cycles.use_denoising = False
scene.cycles.samples = 10
scene.cycles.sampling_pattern = 'TABULATED_SOBOL'
scene.cycles.light_sampling_threshold = 0.0
scene.cycles.use_adaptive_sampling = False
scene.cycles.use_light_tree = False
scene.cycles.blur_glossy = 0.0
scene.cycles.volume_bounces = 1
scene.cycles.pixel_filter_type = 'GAUSSIAN'
scene.cycles.sample_clamp_indirect = 0.0
scene.view_settings.view_transform = 'Standard'
bpy.context.view_layer.update()

# ---- added for rendering (the .blend has no active camera and no usable light): camera, sun
cam_auto = bpy.data.cameras.new('AutoCamera')
cam_auto.lens = 50.0
cam_auto.sensor_width = 36.0
cam_auto.clip_end = 1000.0
ob_auto_camera = bpy.data.objects.new('AutoCamera', cam_auto)
scene.collection.objects.link(ob_auto_camera)
ob_auto_camera.location = (3.60216, -4.31987, 3.11709)
ob_auto_camera.rotation_euler = (1.09748, -7.21219e-08, 0.694738)
scene.camera = ob_auto_camera
light_auto_sun = bpy.data.lights.new('AutoSun', 'SUN')
light_auto_sun.energy = 3.0
light_auto_sun.angle = 0.0523599
ob_auto_sun = bpy.data.objects.new('AutoSun', light_auto_sun)
scene.collection.objects.link(ob_auto_sun)
ob_auto_sun.rotation_euler = (0.872665, 0.174533, 0.523599)
bpy.context.view_layer.update()
